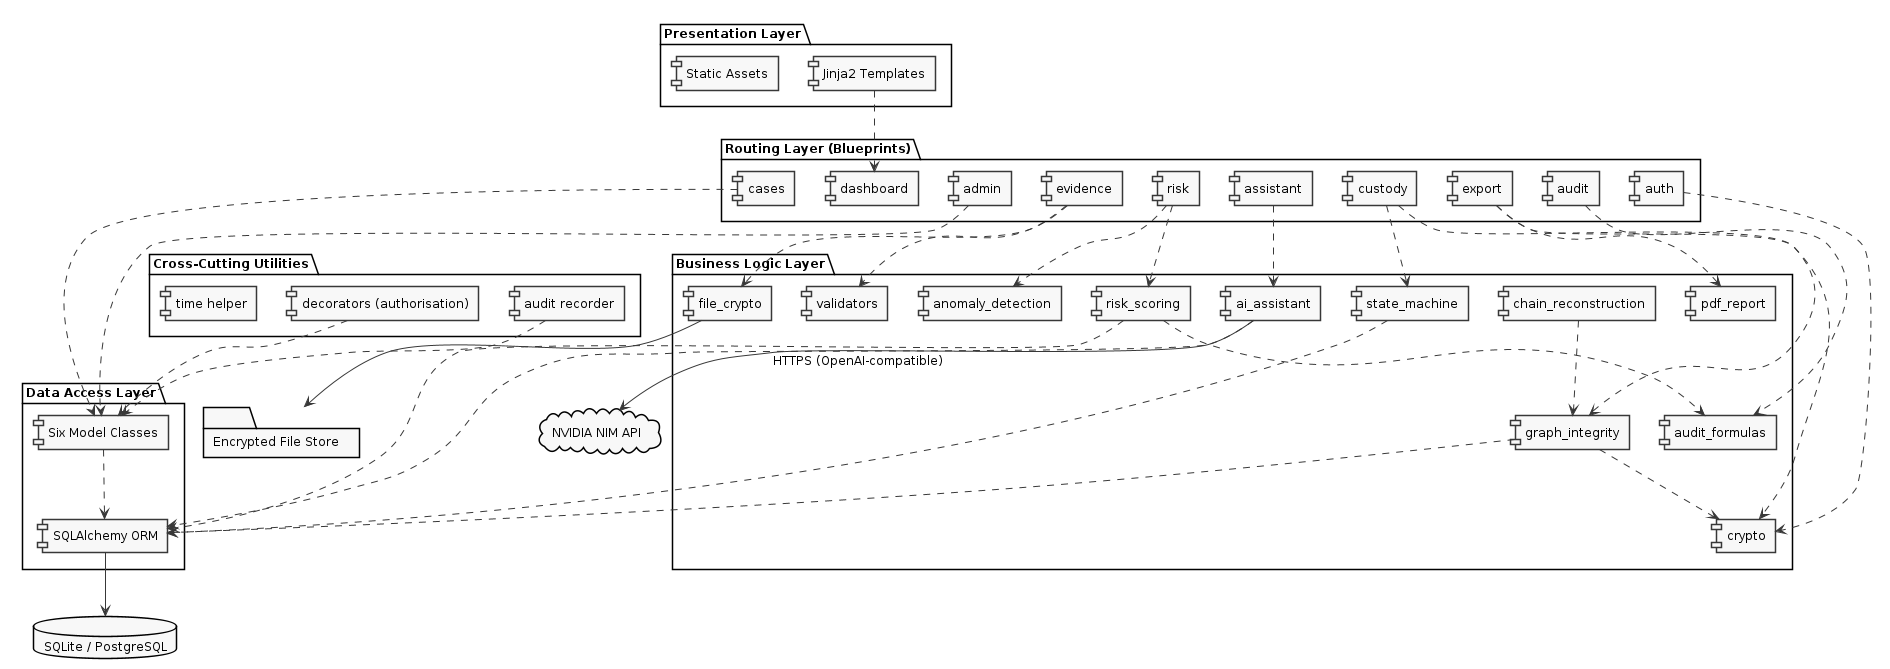

The diagram above was rendered by PlantUML. Its source (embedded in the PNG):
@startuml
skinparam monochrome true
skinparam shadowing false
skinparam defaultFontName Arial
skinparam defaultFontSize 12
skinparam backgroundColor white

package "Presentation Layer" {
  component "Jinja2 Templates" as TPL
  component "Static Assets" as STA
}

package "Routing Layer (Blueprints)" {
  component "auth" as B_AUTH
  component "cases" as B_CASE
  component "evidence" as B_EV
  component "custody" as B_CUS
  component "audit" as B_AUD
  component "risk" as B_RISK
  component "assistant" as B_AI
  component "export" as B_EXP
  component "dashboard" as B_DASH
  component "admin" as B_ADM
}

package "Business Logic Layer" {
  component "graph_integrity" as L_GI
  component "risk_scoring" as L_RS
  component "chain_reconstruction" as L_CR
  component "state_machine" as L_SM
  component "ai_assistant" as L_AI
  component "anomaly_detection" as L_AD
  component "audit_formulas" as L_AF
  component "crypto" as L_CR2
  component "file_crypto" as L_FC
  component "pdf_report" as L_PDF
  component "validators" as L_VAL
}

package "Cross-Cutting Utilities" {
  component "decorators (authorisation)" as U_DEC
  component "audit recorder" as U_AUD
  component "time helper" as U_TIME
}

package "Data Access Layer" {
  component "SQLAlchemy ORM" as ORM
  component "Six Model Classes" as MOD
}

database "SQLite / PostgreSQL" as DB
folder "Encrypted File Store" as FS
cloud "NVIDIA NIM API" as NIM

TPL ..> B_DASH
B_AUTH ..> L_CR2
B_EV ..> L_VAL
B_EV ..> L_FC
B_CUS ..> L_CR2
B_CUS ..> L_SM
B_RISK ..> L_RS
B_RISK ..> L_AD
B_AUD ..> L_AF
B_EXP ..> L_PDF
B_EXP ..> L_GI
B_AI ..> L_AI
B_CASE ..> MOD
B_ADM ..> MOD

L_GI ..> L_CR2
L_RS ..> L_AF
L_CR ..> L_GI
L_AI --> NIM : HTTPS (OpenAI-compatible)

U_DEC ..> MOD
U_AUD ..> MOD
L_GI ..> ORM
L_RS ..> ORM
L_SM ..> ORM
L_AI ..> ORM
MOD ..> ORM
ORM --> DB
L_FC --> FS
@enduml